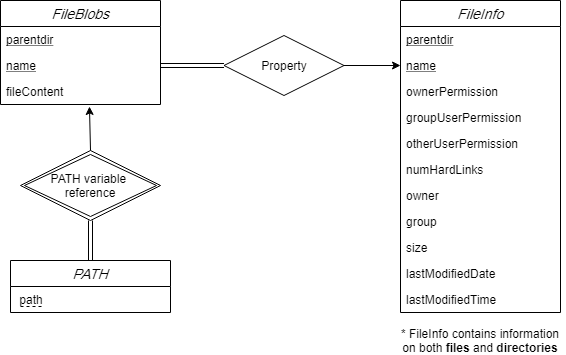

The diagram above was exported from draw.io. Its source (the exported page's mxGraphModel, read from the mxfile embedded in the PNG):
<mxGraphModel dx="1185" dy="622" grid="1" gridSize="10" guides="1" tooltips="1" connect="1" arrows="1" fold="1" page="1" pageScale="1" pageWidth="827" pageHeight="1169" math="0" shadow="0">
  <root>
    <mxCell id="WIyWlLk6GJQsqaUBKTNV-0" />
    <mxCell id="WIyWlLk6GJQsqaUBKTNV-1" parent="WIyWlLk6GJQsqaUBKTNV-0" />
    <mxCell id="F0mLaYGOPfmp0Et8jXJJ-8" value="FileInfo" style="swimlane;fontStyle=2;childLayout=stackLayout;horizontal=1;startSize=26;horizontalStack=0;resizeParent=1;resizeParentMax=0;resizeLast=0;collapsible=1;marginBottom=0;align=center;fontSize=14;" parent="WIyWlLk6GJQsqaUBKTNV-1" vertex="1">
      <mxGeometry x="470" y="40" width="160" height="312" as="geometry" />
    </mxCell>
    <mxCell id="F0mLaYGOPfmp0Et8jXJJ-9" value="parentdir" style="text;strokeColor=none;fillColor=none;spacingLeft=4;spacingRight=4;overflow=hidden;rotatable=0;points=[[0,0.5],[1,0.5]];portConstraint=eastwest;fontSize=12;fontStyle=4" parent="F0mLaYGOPfmp0Et8jXJJ-8" vertex="1">
      <mxGeometry y="26" width="160" height="26" as="geometry" />
    </mxCell>
    <mxCell id="F0mLaYGOPfmp0Et8jXJJ-10" value="name" style="text;strokeColor=none;fillColor=none;spacingLeft=4;spacingRight=4;overflow=hidden;rotatable=0;points=[[0,0.5],[1,0.5]];portConstraint=eastwest;fontSize=12;fontStyle=4" parent="F0mLaYGOPfmp0Et8jXJJ-8" vertex="1">
      <mxGeometry y="52" width="160" height="26" as="geometry" />
    </mxCell>
    <mxCell id="F0mLaYGOPfmp0Et8jXJJ-11" value="ownerPermission" style="text;strokeColor=none;fillColor=none;spacingLeft=4;spacingRight=4;overflow=hidden;rotatable=0;points=[[0,0.5],[1,0.5]];portConstraint=eastwest;fontSize=12;" parent="F0mLaYGOPfmp0Et8jXJJ-8" vertex="1">
      <mxGeometry y="78" width="160" height="26" as="geometry" />
    </mxCell>
    <mxCell id="F0mLaYGOPfmp0Et8jXJJ-14" value="groupUserPermission" style="text;strokeColor=none;fillColor=none;spacingLeft=4;spacingRight=4;overflow=hidden;rotatable=0;points=[[0,0.5],[1,0.5]];portConstraint=eastwest;fontSize=12;" parent="F0mLaYGOPfmp0Et8jXJJ-8" vertex="1">
      <mxGeometry y="104" width="160" height="26" as="geometry" />
    </mxCell>
    <mxCell id="F0mLaYGOPfmp0Et8jXJJ-15" value="otherUserPermission" style="text;strokeColor=none;fillColor=none;spacingLeft=4;spacingRight=4;overflow=hidden;rotatable=0;points=[[0,0.5],[1,0.5]];portConstraint=eastwest;fontSize=12;" parent="F0mLaYGOPfmp0Et8jXJJ-8" vertex="1">
      <mxGeometry y="130" width="160" height="26" as="geometry" />
    </mxCell>
    <mxCell id="F0mLaYGOPfmp0Et8jXJJ-16" value="numHardLinks" style="text;strokeColor=none;fillColor=none;spacingLeft=4;spacingRight=4;overflow=hidden;rotatable=0;points=[[0,0.5],[1,0.5]];portConstraint=eastwest;fontSize=12;" parent="F0mLaYGOPfmp0Et8jXJJ-8" vertex="1">
      <mxGeometry y="156" width="160" height="26" as="geometry" />
    </mxCell>
    <mxCell id="F0mLaYGOPfmp0Et8jXJJ-17" value="owner" style="text;strokeColor=none;fillColor=none;spacingLeft=4;spacingRight=4;overflow=hidden;rotatable=0;points=[[0,0.5],[1,0.5]];portConstraint=eastwest;fontSize=12;" parent="F0mLaYGOPfmp0Et8jXJJ-8" vertex="1">
      <mxGeometry y="182" width="160" height="26" as="geometry" />
    </mxCell>
    <mxCell id="F0mLaYGOPfmp0Et8jXJJ-18" value="group" style="text;strokeColor=none;fillColor=none;spacingLeft=4;spacingRight=4;overflow=hidden;rotatable=0;points=[[0,0.5],[1,0.5]];portConstraint=eastwest;fontSize=12;" parent="F0mLaYGOPfmp0Et8jXJJ-8" vertex="1">
      <mxGeometry y="208" width="160" height="26" as="geometry" />
    </mxCell>
    <mxCell id="F0mLaYGOPfmp0Et8jXJJ-19" value="size" style="text;strokeColor=none;fillColor=none;spacingLeft=4;spacingRight=4;overflow=hidden;rotatable=0;points=[[0,0.5],[1,0.5]];portConstraint=eastwest;fontSize=12;" parent="F0mLaYGOPfmp0Et8jXJJ-8" vertex="1">
      <mxGeometry y="234" width="160" height="26" as="geometry" />
    </mxCell>
    <mxCell id="F0mLaYGOPfmp0Et8jXJJ-20" value="lastModifiedDate" style="text;strokeColor=none;fillColor=none;spacingLeft=4;spacingRight=4;overflow=hidden;rotatable=0;points=[[0,0.5],[1,0.5]];portConstraint=eastwest;fontSize=12;" parent="F0mLaYGOPfmp0Et8jXJJ-8" vertex="1">
      <mxGeometry y="260" width="160" height="26" as="geometry" />
    </mxCell>
    <mxCell id="F0mLaYGOPfmp0Et8jXJJ-21" value="lastModifiedTime" style="text;strokeColor=none;fillColor=none;spacingLeft=4;spacingRight=4;overflow=hidden;rotatable=0;points=[[0,0.5],[1,0.5]];portConstraint=eastwest;fontSize=12;" parent="F0mLaYGOPfmp0Et8jXJJ-8" vertex="1">
      <mxGeometry y="286" width="160" height="26" as="geometry" />
    </mxCell>
    <mxCell id="F0mLaYGOPfmp0Et8jXJJ-4" value="FileBlobs" style="swimlane;fontStyle=2;childLayout=stackLayout;horizontal=1;startSize=26;horizontalStack=0;resizeParent=1;resizeParentMax=0;resizeLast=0;collapsible=1;marginBottom=0;align=center;fontSize=14;" parent="WIyWlLk6GJQsqaUBKTNV-1" vertex="1">
      <mxGeometry x="70" y="40" width="160" height="104" as="geometry">
        <mxRectangle x="320" y="40" width="70" height="26" as="alternateBounds" />
      </mxGeometry>
    </mxCell>
    <mxCell id="F0mLaYGOPfmp0Et8jXJJ-5" value="parentdir" style="text;strokeColor=none;fillColor=none;spacingLeft=4;spacingRight=4;overflow=hidden;rotatable=0;points=[[0,0.5],[1,0.5]];portConstraint=eastwest;fontSize=12;fontStyle=4" parent="F0mLaYGOPfmp0Et8jXJJ-4" vertex="1">
      <mxGeometry y="26" width="160" height="26" as="geometry" />
    </mxCell>
    <mxCell id="F0mLaYGOPfmp0Et8jXJJ-6" value="name" style="text;strokeColor=none;fillColor=none;spacingLeft=4;spacingRight=4;overflow=hidden;rotatable=0;points=[[0,0.5],[1,0.5]];portConstraint=eastwest;fontSize=12;fontStyle=4" parent="F0mLaYGOPfmp0Et8jXJJ-4" vertex="1">
      <mxGeometry y="52" width="160" height="26" as="geometry" />
    </mxCell>
    <mxCell id="F0mLaYGOPfmp0Et8jXJJ-7" value="fileContent" style="text;strokeColor=none;fillColor=none;spacingLeft=4;spacingRight=4;overflow=hidden;rotatable=0;points=[[0,0.5],[1,0.5]];portConstraint=eastwest;fontSize=12;" parent="F0mLaYGOPfmp0Et8jXJJ-4" vertex="1">
      <mxGeometry y="78" width="160" height="26" as="geometry" />
    </mxCell>
    <mxCell id="F0mLaYGOPfmp0Et8jXJJ-22" value="Property" style="shape=rhombus;perimeter=rhombusPerimeter;whiteSpace=wrap;html=1;align=center;" parent="WIyWlLk6GJQsqaUBKTNV-1" vertex="1">
      <mxGeometry x="293.5" y="75" width="120" height="60" as="geometry" />
    </mxCell>
    <mxCell id="F0mLaYGOPfmp0Et8jXJJ-23" value="" style="shape=link;html=1;rounded=0;width=4;exitX=1;exitY=0.5;exitDx=0;exitDy=0;entryX=0;entryY=0.5;entryDx=0;entryDy=0;" parent="WIyWlLk6GJQsqaUBKTNV-1" source="F0mLaYGOPfmp0Et8jXJJ-6" target="F0mLaYGOPfmp0Et8jXJJ-22" edge="1">
      <mxGeometry relative="1" as="geometry">
        <mxPoint x="330" y="240" as="sourcePoint" />
        <mxPoint x="490" y="240" as="targetPoint" />
      </mxGeometry>
    </mxCell>
    <mxCell id="F0mLaYGOPfmp0Et8jXJJ-24" value="" style="resizable=0;html=1;align=right;verticalAlign=bottom;" parent="F0mLaYGOPfmp0Et8jXJJ-23" connectable="0" vertex="1">
      <mxGeometry x="1" relative="1" as="geometry" />
    </mxCell>
    <mxCell id="F0mLaYGOPfmp0Et8jXJJ-25" value="" style="endArrow=classic;html=1;entryX=0;entryY=0.5;entryDx=0;entryDy=0;exitX=1;exitY=0.5;exitDx=0;exitDy=0;" parent="WIyWlLk6GJQsqaUBKTNV-1" source="F0mLaYGOPfmp0Et8jXJJ-22" target="F0mLaYGOPfmp0Et8jXJJ-10" edge="1">
      <mxGeometry width="50" height="50" relative="1" as="geometry">
        <mxPoint x="390" y="260" as="sourcePoint" />
        <mxPoint x="440" y="210" as="targetPoint" />
      </mxGeometry>
    </mxCell>
    <mxCell id="zsG067qdWQS6U0Ty-fgq-0" value="PATH" style="swimlane;fontStyle=2;childLayout=stackLayout;horizontal=1;startSize=26;horizontalStack=0;resizeParent=1;resizeParentMax=0;resizeLast=0;collapsible=1;marginBottom=0;align=center;fontSize=14;" parent="WIyWlLk6GJQsqaUBKTNV-1" vertex="1">
      <mxGeometry x="80" y="300" width="160" height="52" as="geometry" />
    </mxCell>
    <mxCell id="zsG067qdWQS6U0Ty-fgq-1" value=" path" style="text;strokeColor=none;fillColor=none;spacingLeft=4;spacingRight=4;overflow=hidden;rotatable=0;points=[[0,0.5],[1,0.5]];portConstraint=eastwest;fontSize=12;fontStyle=0" parent="zsG067qdWQS6U0Ty-fgq-0" vertex="1">
      <mxGeometry y="26" width="160" height="26" as="geometry" />
    </mxCell>
    <mxCell id="geHjbijEak71my8kIdbX-4" value="" style="endArrow=none;dashed=1;html=1;endSize=3;startSize=3;" edge="1" parent="zsG067qdWQS6U0Ty-fgq-0">
      <mxGeometry width="50" height="50" relative="1" as="geometry">
        <mxPoint x="10" y="46" as="sourcePoint" />
        <mxPoint x="34" y="46" as="targetPoint" />
      </mxGeometry>
    </mxCell>
    <mxCell id="zsG067qdWQS6U0Ty-fgq-5" value="&lt;div&gt;PATH variable &lt;br&gt;&lt;/div&gt;&lt;div&gt;reference&lt;/div&gt;" style="shape=rhombus;double=1;perimeter=rhombusPerimeter;whiteSpace=wrap;html=1;align=center;" parent="WIyWlLk6GJQsqaUBKTNV-1" vertex="1">
      <mxGeometry x="90" y="190" width="140" height="70" as="geometry" />
    </mxCell>
    <mxCell id="zsG067qdWQS6U0Ty-fgq-6" value="" style="shape=link;html=1;rounded=0;width=-4;exitX=0.5;exitY=1;exitDx=0;exitDy=0;" parent="WIyWlLk6GJQsqaUBKTNV-1" source="zsG067qdWQS6U0Ty-fgq-5" target="zsG067qdWQS6U0Ty-fgq-0" edge="1">
      <mxGeometry relative="1" as="geometry">
        <mxPoint x="240" y="115" as="sourcePoint" />
        <mxPoint x="303.5" y="115" as="targetPoint" />
      </mxGeometry>
    </mxCell>
    <mxCell id="zsG067qdWQS6U0Ty-fgq-7" value="" style="resizable=0;html=1;align=right;verticalAlign=bottom;" parent="zsG067qdWQS6U0Ty-fgq-6" connectable="0" vertex="1">
      <mxGeometry x="1" relative="1" as="geometry" />
    </mxCell>
    <mxCell id="zsG067qdWQS6U0Ty-fgq-8" value="" style="endArrow=classic;html=1;entryX=0.556;entryY=1.077;entryDx=0;entryDy=0;exitX=0.5;exitY=0;exitDx=0;exitDy=0;entryPerimeter=0;" parent="WIyWlLk6GJQsqaUBKTNV-1" source="zsG067qdWQS6U0Ty-fgq-5" target="F0mLaYGOPfmp0Et8jXJJ-7" edge="1">
      <mxGeometry width="50" height="50" relative="1" as="geometry">
        <mxPoint x="423.5" y="115" as="sourcePoint" />
        <mxPoint x="480" y="115" as="targetPoint" />
      </mxGeometry>
    </mxCell>
    <mxCell id="zsG067qdWQS6U0Ty-fgq-10" value="* FileInfo contains information on both &lt;b&gt;files&lt;/b&gt; and &lt;b&gt;directories&lt;/b&gt;" style="text;html=1;strokeColor=none;fillColor=none;align=center;verticalAlign=middle;whiteSpace=wrap;rounded=0;" parent="WIyWlLk6GJQsqaUBKTNV-1" vertex="1">
      <mxGeometry x="465" y="370" width="170" height="20" as="geometry" />
    </mxCell>
  </root>
</mxGraphModel>